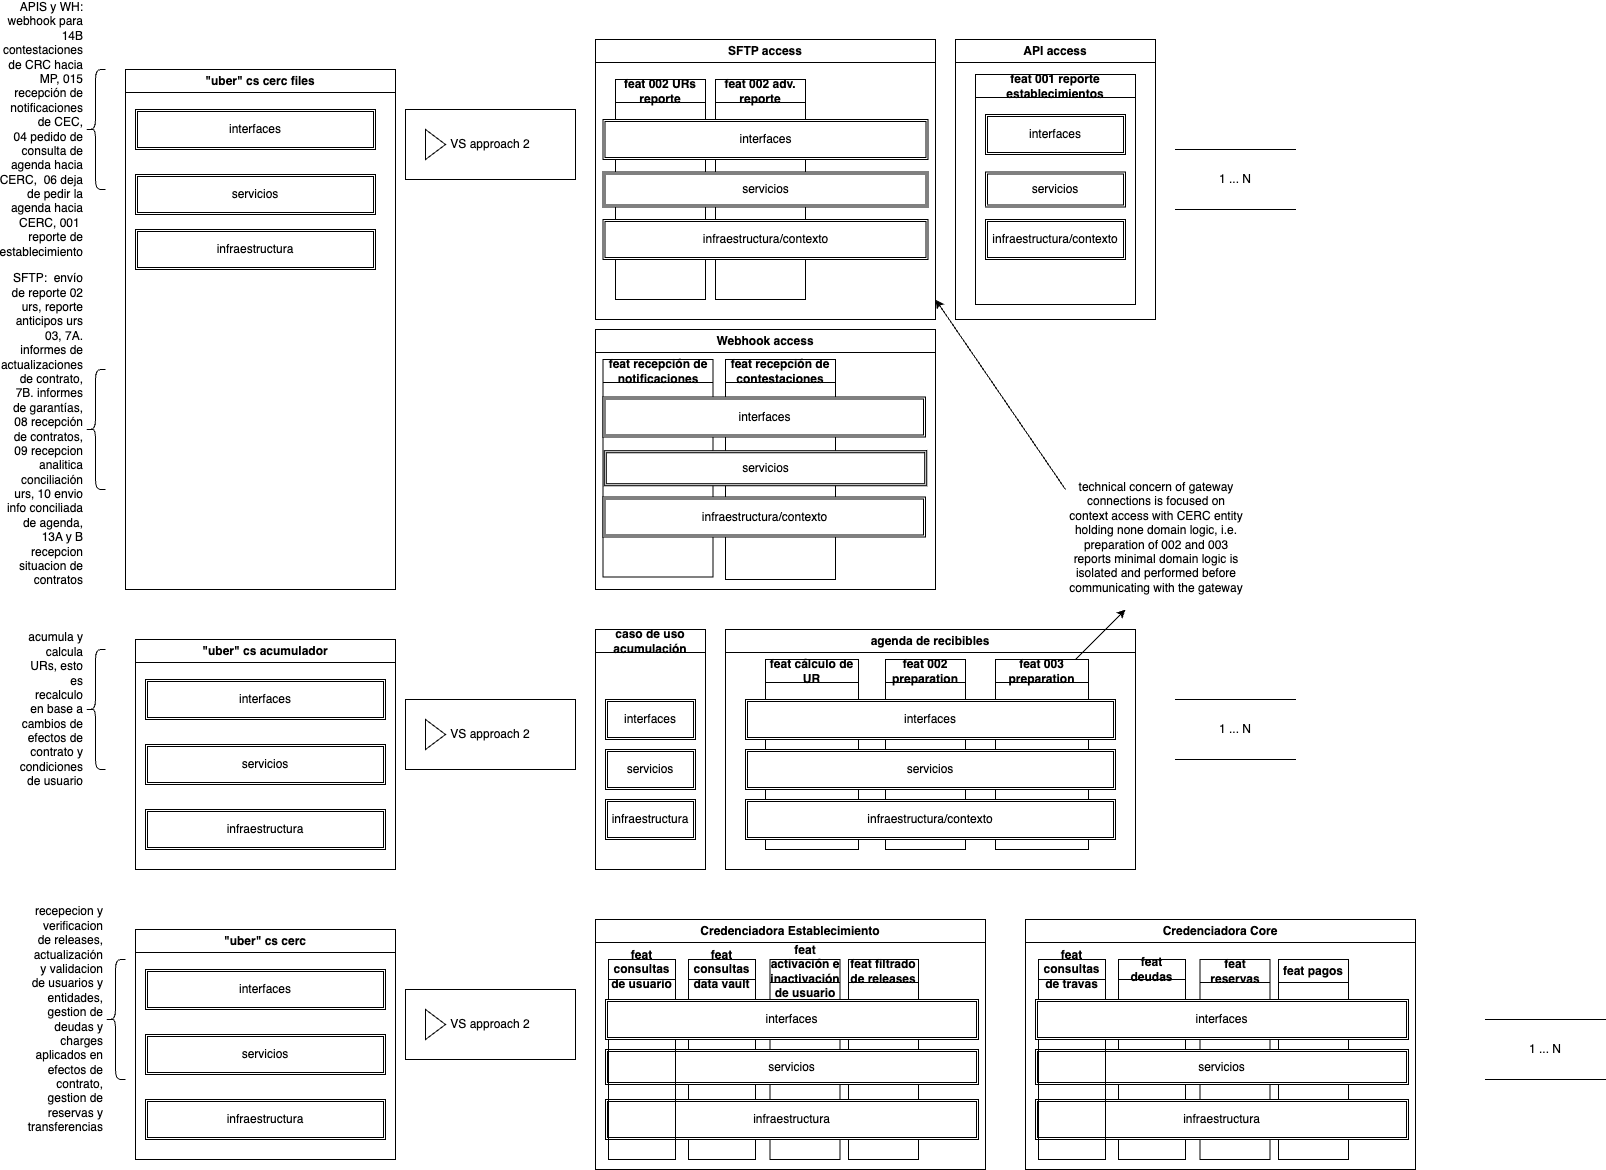

The diagram above was exported from draw.io. Its source (the exported page's mxGraphModel, read from the mxfile embedded in the PNG):
<mxGraphModel dx="1882" dy="550" grid="1" gridSize="10" guides="1" tooltips="1" connect="1" arrows="1" fold="1" page="1" pageScale="1" pageWidth="827" pageHeight="1169" math="0" shadow="0">
  <root>
    <mxCell id="0" />
    <mxCell id="1" parent="0" />
    <mxCell id="6Dtjyt3Ww_o5nrJSh2EK-22" value="&quot;uber&quot; cs cerc" style="swimlane;whiteSpace=wrap;html=1;" parent="1" vertex="1">
      <mxGeometry x="130" y="1060" width="260" height="230" as="geometry" />
    </mxCell>
    <mxCell id="6Dtjyt3Ww_o5nrJSh2EK-23" value="interfaces" style="shape=ext;double=1;rounded=0;whiteSpace=wrap;html=1;" parent="6Dtjyt3Ww_o5nrJSh2EK-22" vertex="1">
      <mxGeometry x="10" y="40" width="240" height="40" as="geometry" />
    </mxCell>
    <mxCell id="6Dtjyt3Ww_o5nrJSh2EK-24" value="servicios" style="shape=ext;double=1;rounded=0;whiteSpace=wrap;html=1;" parent="6Dtjyt3Ww_o5nrJSh2EK-22" vertex="1">
      <mxGeometry x="10" y="105" width="240" height="40" as="geometry" />
    </mxCell>
    <mxCell id="6Dtjyt3Ww_o5nrJSh2EK-25" value="infraestructura" style="shape=ext;double=1;rounded=0;whiteSpace=wrap;html=1;" parent="6Dtjyt3Ww_o5nrJSh2EK-22" vertex="1">
      <mxGeometry x="10" y="170" width="240" height="40" as="geometry" />
    </mxCell>
    <mxCell id="6Dtjyt3Ww_o5nrJSh2EK-31" value="caso de uso acumulación" style="swimlane;whiteSpace=wrap;html=1;" parent="1" vertex="1">
      <mxGeometry x="590" y="760" width="110" height="240" as="geometry" />
    </mxCell>
    <mxCell id="6Dtjyt3Ww_o5nrJSh2EK-32" value="interfaces" style="shape=ext;double=1;rounded=0;whiteSpace=wrap;html=1;" parent="6Dtjyt3Ww_o5nrJSh2EK-31" vertex="1">
      <mxGeometry x="10" y="70" width="90" height="40" as="geometry" />
    </mxCell>
    <mxCell id="6Dtjyt3Ww_o5nrJSh2EK-33" value="servicios" style="shape=ext;double=1;rounded=0;whiteSpace=wrap;html=1;" parent="6Dtjyt3Ww_o5nrJSh2EK-31" vertex="1">
      <mxGeometry x="10" y="120" width="90" height="40" as="geometry" />
    </mxCell>
    <mxCell id="6Dtjyt3Ww_o5nrJSh2EK-34" value="infraestructura" style="shape=ext;double=1;rounded=0;whiteSpace=wrap;html=1;" parent="6Dtjyt3Ww_o5nrJSh2EK-31" vertex="1">
      <mxGeometry x="10" y="170" width="90" height="40" as="geometry" />
    </mxCell>
    <mxCell id="6Dtjyt3Ww_o5nrJSh2EK-40" value="acumula y calcula URs, esto es recalculo en base a cambios de efectos de contrato y condiciones de usuario" style="shape=curlyBracket;whiteSpace=wrap;html=1;rounded=1;labelPosition=left;verticalLabelPosition=middle;align=right;verticalAlign=middle;" parent="1" vertex="1">
      <mxGeometry x="80" y="780" width="20" height="120" as="geometry" />
    </mxCell>
    <mxCell id="6Dtjyt3Ww_o5nrJSh2EK-43" value="&quot;uber&quot; cs cerc files" style="swimlane;whiteSpace=wrap;html=1;" parent="1" vertex="1">
      <mxGeometry x="120" y="200" width="270" height="520" as="geometry" />
    </mxCell>
    <mxCell id="6Dtjyt3Ww_o5nrJSh2EK-44" value="interfaces" style="shape=ext;double=1;rounded=0;whiteSpace=wrap;html=1;" parent="6Dtjyt3Ww_o5nrJSh2EK-43" vertex="1">
      <mxGeometry x="10" y="40" width="240" height="40" as="geometry" />
    </mxCell>
    <mxCell id="6Dtjyt3Ww_o5nrJSh2EK-45" value="servicios" style="shape=ext;double=1;rounded=0;whiteSpace=wrap;html=1;" parent="6Dtjyt3Ww_o5nrJSh2EK-43" vertex="1">
      <mxGeometry x="10" y="105" width="240" height="40" as="geometry" />
    </mxCell>
    <mxCell id="6Dtjyt3Ww_o5nrJSh2EK-46" value="infraestructura" style="shape=ext;double=1;rounded=0;whiteSpace=wrap;html=1;" parent="6Dtjyt3Ww_o5nrJSh2EK-43" vertex="1">
      <mxGeometry x="10" y="160" width="240" height="40" as="geometry" />
    </mxCell>
    <mxCell id="6Dtjyt3Ww_o5nrJSh2EK-48" value="APIS y WH: webhook para 14B contestaciones de CRC hacia MP, 015 recepción de notificaciones de CEC,&lt;br&gt;&amp;nbsp;04 pedido de consulta de agenda hacia CERC,&amp;nbsp; 06 deja de pedir la agenda hacia CERC, 001&amp;nbsp; reporte de establecimiento" style="shape=curlyBracket;whiteSpace=wrap;html=1;rounded=1;labelPosition=left;verticalLabelPosition=middle;align=right;verticalAlign=middle;" parent="1" vertex="1">
      <mxGeometry x="80" y="200" width="20" height="120" as="geometry" />
    </mxCell>
    <mxCell id="6Dtjyt3Ww_o5nrJSh2EK-51" value="SFTP:&amp;nbsp; envío de reporte 02 urs, reporte anticipos urs 03, 7A. informes de actualizaciones de contrato, 7B. informes de garantías, 08 recepción de contratos, 09 recepcion analitica conciliación urs, 10 envio info conciliada de agenda, 13A y B recepcion situacion de contratos" style="shape=curlyBracket;whiteSpace=wrap;html=1;rounded=1;labelPosition=left;verticalLabelPosition=middle;align=right;verticalAlign=middle;" parent="1" vertex="1">
      <mxGeometry x="80" y="500" width="20" height="120" as="geometry" />
    </mxCell>
    <mxCell id="6Dtjyt3Ww_o5nrJSh2EK-58" value="VS approach 2" style="html=1;whiteSpace=wrap;container=1;recursiveResize=0;collapsible=0;" parent="1" vertex="1">
      <mxGeometry x="400" y="830" width="170" height="70" as="geometry" />
    </mxCell>
    <mxCell id="6Dtjyt3Ww_o5nrJSh2EK-59" value="" style="triangle;html=1;whiteSpace=wrap;" parent="6Dtjyt3Ww_o5nrJSh2EK-58" vertex="1">
      <mxGeometry x="20" y="20" width="20" height="30" as="geometry" />
    </mxCell>
    <mxCell id="6Dtjyt3Ww_o5nrJSh2EK-69" value="VS approach 2" style="html=1;whiteSpace=wrap;container=1;recursiveResize=0;collapsible=0;" parent="1" vertex="1">
      <mxGeometry x="400" y="240" width="170" height="70" as="geometry" />
    </mxCell>
    <mxCell id="6Dtjyt3Ww_o5nrJSh2EK-70" value="" style="triangle;html=1;whiteSpace=wrap;" parent="6Dtjyt3Ww_o5nrJSh2EK-69" vertex="1">
      <mxGeometry x="20" y="20" width="20" height="30" as="geometry" />
    </mxCell>
    <UserObject label="1 ... N" placeholders="1" name="Variable" id="6Dtjyt3Ww_o5nrJSh2EK-87">
      <mxCell style="text;html=1;strokeColor=none;fillColor=none;align=center;verticalAlign=middle;whiteSpace=wrap;overflow=hidden;" parent="1" vertex="1">
        <mxGeometry x="1190" y="300" width="80" height="20" as="geometry" />
      </mxCell>
    </UserObject>
    <mxCell id="6Dtjyt3Ww_o5nrJSh2EK-88" value="" style="shape=partialRectangle;whiteSpace=wrap;html=1;left=0;right=0;fillColor=none;" parent="1" vertex="1">
      <mxGeometry x="1170" y="280" width="120" height="60" as="geometry" />
    </mxCell>
    <mxCell id="6Dtjyt3Ww_o5nrJSh2EK-91" value="&quot;uber&quot; cs acumulador" style="swimlane;whiteSpace=wrap;html=1;" parent="1" vertex="1">
      <mxGeometry x="130" y="770" width="260" height="230" as="geometry" />
    </mxCell>
    <mxCell id="6Dtjyt3Ww_o5nrJSh2EK-92" value="interfaces" style="shape=ext;double=1;rounded=0;whiteSpace=wrap;html=1;" parent="6Dtjyt3Ww_o5nrJSh2EK-91" vertex="1">
      <mxGeometry x="10" y="40" width="240" height="40" as="geometry" />
    </mxCell>
    <mxCell id="6Dtjyt3Ww_o5nrJSh2EK-93" value="servicios" style="shape=ext;double=1;rounded=0;whiteSpace=wrap;html=1;" parent="6Dtjyt3Ww_o5nrJSh2EK-91" vertex="1">
      <mxGeometry x="10" y="105" width="240" height="40" as="geometry" />
    </mxCell>
    <mxCell id="6Dtjyt3Ww_o5nrJSh2EK-94" value="infraestructura" style="shape=ext;double=1;rounded=0;whiteSpace=wrap;html=1;" parent="6Dtjyt3Ww_o5nrJSh2EK-91" vertex="1">
      <mxGeometry x="10" y="170" width="240" height="40" as="geometry" />
    </mxCell>
    <mxCell id="6Dtjyt3Ww_o5nrJSh2EK-96" value="recepecion y verificacion de releases, actualización y validacion de usuarios y entidades, gestion de deudas y charges aplicados en efectos de contrato, gestion de reservas y transferencias" style="shape=curlyBracket;whiteSpace=wrap;html=1;rounded=1;labelPosition=left;verticalLabelPosition=middle;align=right;verticalAlign=middle;" parent="1" vertex="1">
      <mxGeometry x="100" y="1090" width="20" height="120" as="geometry" />
    </mxCell>
    <mxCell id="6Dtjyt3Ww_o5nrJSh2EK-99" value="VS approach 2" style="html=1;whiteSpace=wrap;container=1;recursiveResize=0;collapsible=0;" parent="1" vertex="1">
      <mxGeometry x="400" y="1120" width="170" height="70" as="geometry" />
    </mxCell>
    <mxCell id="6Dtjyt3Ww_o5nrJSh2EK-100" value="" style="triangle;html=1;whiteSpace=wrap;" parent="6Dtjyt3Ww_o5nrJSh2EK-99" vertex="1">
      <mxGeometry x="20" y="20" width="20" height="30" as="geometry" />
    </mxCell>
    <UserObject label="1 ... N" placeholders="1" name="Variable" id="6Dtjyt3Ww_o5nrJSh2EK-122">
      <mxCell style="text;html=1;strokeColor=none;fillColor=none;align=center;verticalAlign=middle;whiteSpace=wrap;overflow=hidden;" parent="1" vertex="1">
        <mxGeometry x="1500" y="1170" width="80" height="20" as="geometry" />
      </mxCell>
    </UserObject>
    <mxCell id="6Dtjyt3Ww_o5nrJSh2EK-124" value="" style="shape=partialRectangle;whiteSpace=wrap;html=1;left=0;right=0;fillColor=none;" parent="1" vertex="1">
      <mxGeometry x="1480" y="1150" width="120" height="60" as="geometry" />
    </mxCell>
    <mxCell id="rutnG6RPPpp5Jh4ALSGR-1" value="SFTP access" style="swimlane;whiteSpace=wrap;html=1;" parent="1" vertex="1">
      <mxGeometry x="590" y="170" width="340" height="280" as="geometry" />
    </mxCell>
    <mxCell id="6Dtjyt3Ww_o5nrJSh2EK-75" value="feat 002 URs reporte" style="swimlane;whiteSpace=wrap;html=1;" parent="rutnG6RPPpp5Jh4ALSGR-1" vertex="1">
      <mxGeometry x="20" y="40" width="90" height="220" as="geometry" />
    </mxCell>
    <mxCell id="6Dtjyt3Ww_o5nrJSh2EK-64" value="feat 002 adv. reporte" style="swimlane;whiteSpace=wrap;html=1;" parent="rutnG6RPPpp5Jh4ALSGR-1" vertex="1">
      <mxGeometry x="120" y="40" width="90" height="220" as="geometry" />
    </mxCell>
    <mxCell id="6Dtjyt3Ww_o5nrJSh2EK-76" value="interfaces" style="shape=ext;double=1;rounded=0;whiteSpace=wrap;html=1;" parent="rutnG6RPPpp5Jh4ALSGR-1" vertex="1">
      <mxGeometry x="7.5" y="80" width="325" height="40" as="geometry" />
    </mxCell>
    <mxCell id="6Dtjyt3Ww_o5nrJSh2EK-77" value="servicios" style="shape=ext;double=1;rounded=0;whiteSpace=wrap;html=1;" parent="rutnG6RPPpp5Jh4ALSGR-1" vertex="1">
      <mxGeometry x="7.5" y="132.5" width="325" height="35" as="geometry" />
    </mxCell>
    <mxCell id="6Dtjyt3Ww_o5nrJSh2EK-78" value="infraestructura/contexto" style="shape=ext;double=1;rounded=0;whiteSpace=wrap;html=1;" parent="rutnG6RPPpp5Jh4ALSGR-1" vertex="1">
      <mxGeometry x="7.5" y="180" width="325" height="40" as="geometry" />
    </mxCell>
    <mxCell id="rutnG6RPPpp5Jh4ALSGR-2" value="API access" style="swimlane;whiteSpace=wrap;html=1;" parent="1" vertex="1">
      <mxGeometry x="950" y="170" width="200" height="280" as="geometry" />
    </mxCell>
    <mxCell id="6Dtjyt3Ww_o5nrJSh2EK-71" value="feat 001 reporte establecimientos" style="swimlane;whiteSpace=wrap;html=1;" parent="rutnG6RPPpp5Jh4ALSGR-2" vertex="1">
      <mxGeometry x="20" y="35" width="160" height="230" as="geometry" />
    </mxCell>
    <mxCell id="6Dtjyt3Ww_o5nrJSh2EK-72" value="interfaces" style="shape=ext;double=1;rounded=0;whiteSpace=wrap;html=1;" parent="6Dtjyt3Ww_o5nrJSh2EK-71" vertex="1">
      <mxGeometry x="10" y="40" width="140" height="40" as="geometry" />
    </mxCell>
    <mxCell id="6Dtjyt3Ww_o5nrJSh2EK-73" value="servicios" style="shape=ext;double=1;rounded=0;whiteSpace=wrap;html=1;" parent="6Dtjyt3Ww_o5nrJSh2EK-71" vertex="1">
      <mxGeometry x="10" y="97.5" width="140" height="35" as="geometry" />
    </mxCell>
    <mxCell id="6Dtjyt3Ww_o5nrJSh2EK-74" value="infraestructura/contexto" style="shape=ext;double=1;rounded=0;whiteSpace=wrap;html=1;" parent="6Dtjyt3Ww_o5nrJSh2EK-71" vertex="1">
      <mxGeometry x="10" y="145" width="140" height="40" as="geometry" />
    </mxCell>
    <mxCell id="rutnG6RPPpp5Jh4ALSGR-5" value="Webhook access" style="swimlane;whiteSpace=wrap;html=1;" parent="1" vertex="1">
      <mxGeometry x="590" y="460" width="340" height="260" as="geometry" />
    </mxCell>
    <mxCell id="rutnG6RPPpp5Jh4ALSGR-6" value="feat recepción de notificaciones" style="swimlane;whiteSpace=wrap;html=1;" parent="rutnG6RPPpp5Jh4ALSGR-5" vertex="1">
      <mxGeometry x="7.5" y="30" width="110" height="217.5" as="geometry" />
    </mxCell>
    <mxCell id="6Dtjyt3Ww_o5nrJSh2EK-79" value="feat recepción de contestaciones" style="swimlane;whiteSpace=wrap;html=1;" parent="rutnG6RPPpp5Jh4ALSGR-5" vertex="1">
      <mxGeometry x="130" y="30" width="110" height="220" as="geometry" />
    </mxCell>
    <mxCell id="6Dtjyt3Ww_o5nrJSh2EK-86" value="infraestructura/contexto" style="shape=ext;double=1;rounded=0;whiteSpace=wrap;html=1;" parent="6Dtjyt3Ww_o5nrJSh2EK-79" vertex="1">
      <mxGeometry x="-122.5" y="137.5" width="322.5" height="40" as="geometry" />
    </mxCell>
    <mxCell id="6Dtjyt3Ww_o5nrJSh2EK-84" value="interfaces" style="shape=ext;double=1;rounded=0;whiteSpace=wrap;html=1;" parent="6Dtjyt3Ww_o5nrJSh2EK-79" vertex="1">
      <mxGeometry x="-122.5" y="37.5" width="322.5" height="40" as="geometry" />
    </mxCell>
    <mxCell id="6Dtjyt3Ww_o5nrJSh2EK-85" value="servicios" style="shape=ext;double=1;rounded=0;whiteSpace=wrap;html=1;" parent="6Dtjyt3Ww_o5nrJSh2EK-79" vertex="1">
      <mxGeometry x="-121.25" y="91.25" width="322.5" height="35" as="geometry" />
    </mxCell>
    <mxCell id="rutnG6RPPpp5Jh4ALSGR-10" value="agenda de recibibles" style="swimlane;whiteSpace=wrap;html=1;" parent="1" vertex="1">
      <mxGeometry x="720" y="760" width="410" height="240" as="geometry" />
    </mxCell>
    <mxCell id="rutnG6RPPpp5Jh4ALSGR-9" value="feat 003 preparation" style="swimlane;whiteSpace=wrap;html=1;" parent="rutnG6RPPpp5Jh4ALSGR-10" vertex="1">
      <mxGeometry x="270" y="30" width="93" height="190" as="geometry" />
    </mxCell>
    <mxCell id="6Dtjyt3Ww_o5nrJSh2EK-36" value="feat cálculo de UR" style="swimlane;whiteSpace=wrap;html=1;" parent="rutnG6RPPpp5Jh4ALSGR-10" vertex="1">
      <mxGeometry x="40" y="30" width="93" height="190" as="geometry" />
    </mxCell>
    <mxCell id="rutnG6RPPpp5Jh4ALSGR-8" value="feat 002 preparation" style="swimlane;whiteSpace=wrap;html=1;" parent="rutnG6RPPpp5Jh4ALSGR-10" vertex="1">
      <mxGeometry x="160" y="30" width="80" height="190" as="geometry" />
    </mxCell>
    <mxCell id="rutnG6RPPpp5Jh4ALSGR-7" style="edgeStyle=orthogonalEdgeStyle;rounded=0;orthogonalLoop=1;jettySize=auto;html=1;exitX=0.5;exitY=1;exitDx=0;exitDy=0;" parent="rutnG6RPPpp5Jh4ALSGR-8" source="6Dtjyt3Ww_o5nrJSh2EK-38" target="6Dtjyt3Ww_o5nrJSh2EK-38" edge="1">
      <mxGeometry relative="1" as="geometry" />
    </mxCell>
    <mxCell id="6Dtjyt3Ww_o5nrJSh2EK-38" value="servicios" style="shape=ext;double=1;rounded=0;whiteSpace=wrap;html=1;" parent="rutnG6RPPpp5Jh4ALSGR-8" vertex="1">
      <mxGeometry x="-140" y="90" width="370" height="40" as="geometry" />
    </mxCell>
    <mxCell id="6Dtjyt3Ww_o5nrJSh2EK-39" value="infraestructura/contexto" style="shape=ext;double=1;rounded=0;whiteSpace=wrap;html=1;" parent="rutnG6RPPpp5Jh4ALSGR-8" vertex="1">
      <mxGeometry x="-140" y="140" width="370" height="40" as="geometry" />
    </mxCell>
    <mxCell id="6Dtjyt3Ww_o5nrJSh2EK-37" value="interfaces" style="shape=ext;double=1;rounded=0;whiteSpace=wrap;html=1;" parent="rutnG6RPPpp5Jh4ALSGR-10" vertex="1">
      <mxGeometry x="20" y="70" width="370" height="40" as="geometry" />
    </mxCell>
    <mxCell id="rutnG6RPPpp5Jh4ALSGR-11" value="1 ... N" style="shape=partialRectangle;whiteSpace=wrap;html=1;left=0;right=0;fillColor=none;" parent="1" vertex="1">
      <mxGeometry x="1170" y="830" width="120" height="60" as="geometry" />
    </mxCell>
    <mxCell id="rutnG6RPPpp5Jh4ALSGR-13" value="technical concern of gateway connections is focused on context access with CERC entity holding none domain logic, i.e. preparation of 002 and 003 reports minimal domain logic is isolated and performed before communicating with the gateway" style="text;html=1;strokeColor=none;fillColor=none;align=center;verticalAlign=middle;whiteSpace=wrap;rounded=0;" parent="1" vertex="1">
      <mxGeometry x="1061" y="660" width="180" height="15" as="geometry" />
    </mxCell>
    <mxCell id="rutnG6RPPpp5Jh4ALSGR-14" value="" style="endArrow=classic;html=1;rounded=0;" parent="1" edge="1">
      <mxGeometry width="50" height="50" relative="1" as="geometry">
        <mxPoint x="1060" y="620" as="sourcePoint" />
        <mxPoint x="930" y="430" as="targetPoint" />
      </mxGeometry>
    </mxCell>
    <mxCell id="rutnG6RPPpp5Jh4ALSGR-15" value="" style="endArrow=classic;html=1;rounded=0;" parent="1" edge="1">
      <mxGeometry width="50" height="50" relative="1" as="geometry">
        <mxPoint x="1070" y="790" as="sourcePoint" />
        <mxPoint x="1120" y="740" as="targetPoint" />
      </mxGeometry>
    </mxCell>
    <mxCell id="rutnG6RPPpp5Jh4ALSGR-22" value="Credenciadora Establecimiento" style="swimlane;whiteSpace=wrap;html=1;" parent="1" vertex="1">
      <mxGeometry x="590" y="1050" width="390" height="250" as="geometry" />
    </mxCell>
    <mxCell id="rutnG6RPPpp5Jh4ALSGR-16" value="feat filtrado de releases" style="swimlane;whiteSpace=wrap;html=1;" parent="rutnG6RPPpp5Jh4ALSGR-22" vertex="1">
      <mxGeometry x="253" y="40" width="70" height="200" as="geometry" />
    </mxCell>
    <mxCell id="rutnG6RPPpp5Jh4ALSGR-17" value="feat activación e inactivación de usuario" style="swimlane;whiteSpace=wrap;html=1;startSize=23;" parent="rutnG6RPPpp5Jh4ALSGR-22" vertex="1">
      <mxGeometry x="174.5" y="40" width="70" height="200" as="geometry" />
    </mxCell>
    <mxCell id="rutnG6RPPpp5Jh4ALSGR-18" value="feat consultas data vault" style="swimlane;whiteSpace=wrap;html=1;startSize=20;" parent="rutnG6RPPpp5Jh4ALSGR-22" vertex="1">
      <mxGeometry x="93" y="40" width="67" height="200" as="geometry" />
    </mxCell>
    <mxCell id="rutnG6RPPpp5Jh4ALSGR-24" value="servicios" style="shape=ext;double=1;rounded=0;whiteSpace=wrap;html=1;" parent="rutnG6RPPpp5Jh4ALSGR-18" vertex="1">
      <mxGeometry x="-83" y="90" width="373" height="35" as="geometry" />
    </mxCell>
    <mxCell id="rutnG6RPPpp5Jh4ALSGR-25" value="infraestructura" style="shape=ext;double=1;rounded=0;whiteSpace=wrap;html=1;" parent="rutnG6RPPpp5Jh4ALSGR-18" vertex="1">
      <mxGeometry x="-83" y="140" width="373" height="40" as="geometry" />
    </mxCell>
    <mxCell id="rutnG6RPPpp5Jh4ALSGR-21" value="feat consultas de usuario" style="swimlane;whiteSpace=wrap;html=1;startSize=20;" parent="rutnG6RPPpp5Jh4ALSGR-22" vertex="1">
      <mxGeometry x="13" y="40" width="67" height="200" as="geometry" />
    </mxCell>
    <mxCell id="rutnG6RPPpp5Jh4ALSGR-23" value="interfaces" style="shape=ext;double=1;rounded=0;whiteSpace=wrap;html=1;" parent="rutnG6RPPpp5Jh4ALSGR-21" vertex="1">
      <mxGeometry x="-3" y="40" width="373" height="40" as="geometry" />
    </mxCell>
    <mxCell id="rutnG6RPPpp5Jh4ALSGR-27" value="Credenciadora Core" style="swimlane;whiteSpace=wrap;html=1;" parent="1" vertex="1">
      <mxGeometry x="1020" y="1050" width="390" height="250" as="geometry" />
    </mxCell>
    <mxCell id="rutnG6RPPpp5Jh4ALSGR-28" value="feat pagos" style="swimlane;whiteSpace=wrap;html=1;" parent="rutnG6RPPpp5Jh4ALSGR-27" vertex="1">
      <mxGeometry x="253" y="40" width="70" height="200" as="geometry" />
    </mxCell>
    <mxCell id="rutnG6RPPpp5Jh4ALSGR-29" value="feat reservas" style="swimlane;whiteSpace=wrap;html=1;startSize=23;" parent="rutnG6RPPpp5Jh4ALSGR-27" vertex="1">
      <mxGeometry x="174.5" y="40" width="70" height="200" as="geometry" />
    </mxCell>
    <mxCell id="rutnG6RPPpp5Jh4ALSGR-30" value="feat deudas" style="swimlane;whiteSpace=wrap;html=1;startSize=20;" parent="rutnG6RPPpp5Jh4ALSGR-27" vertex="1">
      <mxGeometry x="93" y="40" width="67" height="200" as="geometry" />
    </mxCell>
    <mxCell id="rutnG6RPPpp5Jh4ALSGR-31" value="servicios" style="shape=ext;double=1;rounded=0;whiteSpace=wrap;html=1;" parent="rutnG6RPPpp5Jh4ALSGR-30" vertex="1">
      <mxGeometry x="-83" y="90" width="373" height="35" as="geometry" />
    </mxCell>
    <mxCell id="rutnG6RPPpp5Jh4ALSGR-32" value="infraestructura" style="shape=ext;double=1;rounded=0;whiteSpace=wrap;html=1;" parent="rutnG6RPPpp5Jh4ALSGR-30" vertex="1">
      <mxGeometry x="-83" y="140" width="373" height="40" as="geometry" />
    </mxCell>
    <mxCell id="rutnG6RPPpp5Jh4ALSGR-33" value="feat consultas de travas" style="swimlane;whiteSpace=wrap;html=1;startSize=20;" parent="rutnG6RPPpp5Jh4ALSGR-27" vertex="1">
      <mxGeometry x="13" y="40" width="67" height="200" as="geometry" />
    </mxCell>
    <mxCell id="rutnG6RPPpp5Jh4ALSGR-34" value="interfaces" style="shape=ext;double=1;rounded=0;whiteSpace=wrap;html=1;" parent="rutnG6RPPpp5Jh4ALSGR-33" vertex="1">
      <mxGeometry x="-3" y="40" width="373" height="40" as="geometry" />
    </mxCell>
  </root>
</mxGraphModel>